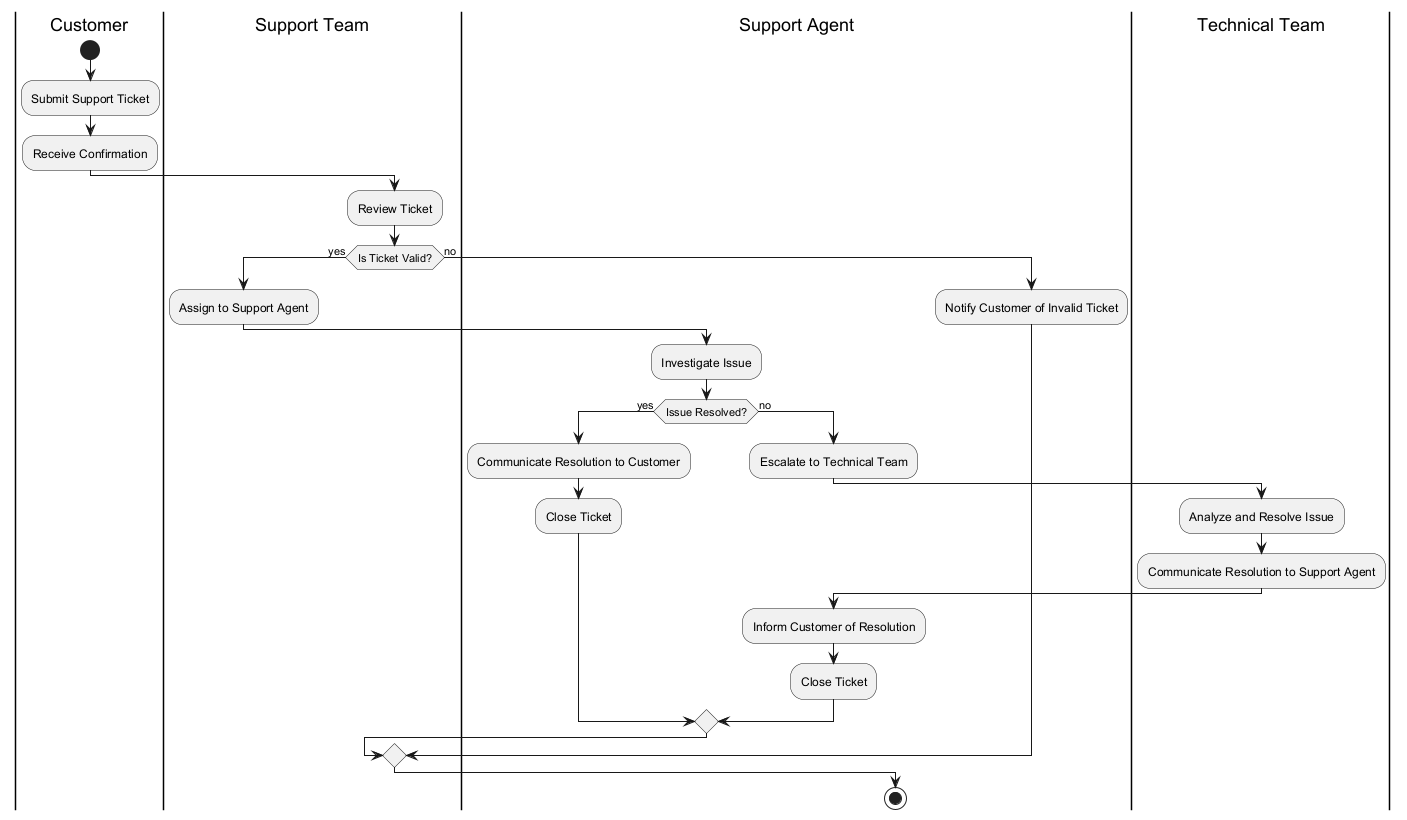

The diagram above was rendered by PlantUML. Its source (embedded in the PNG):
@startuml
|Customer|
start
:Submit Support Ticket;
:Receive Confirmation;

|Support Team|
:Review Ticket;
if (Is Ticket Valid?) then (yes)
  :Assign to Support Agent;
  |Support Agent|
  :Investigate Issue;
  if (Issue Resolved?) then (yes)
    :Communicate Resolution to Customer;
    :Close Ticket;
  else (no)
    :Escalate to Technical Team;
    |Technical Team|
    :Analyze and Resolve Issue;
    :Communicate Resolution to Support Agent;
    |Support Agent|
    :Inform Customer of Resolution;
    :Close Ticket;
  endif
else (no)
  :Notify Customer of Invalid Ticket;
endif
stop
@enduml